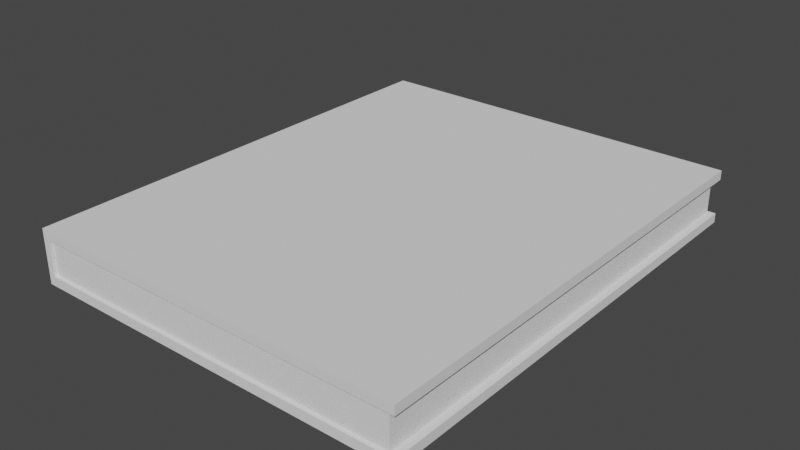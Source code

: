 # Source: Basic_Book.blend  (saved by Blender 3.2.14; exported with 4.5.12 LTS)
import bpy
from mathutils import Matrix  # noqa: F401  (used for matrix-valued properties, if any)

bpy.ops.wm.read_factory_settings(use_empty=True)
scene = bpy.context.scene
scene.name = 'Scene'

# ---- collections
col_collection = bpy.data.collections.new('Collection'); scene.collection.children.link(col_collection)

# ---- world
world_world = bpy.data.worlds.new('World'); scene.world = world_world
world_world.use_nodes = True; world_world.node_tree.nodes.clear()
_N = world_world.node_tree.nodes; _L = world_world.node_tree.links
n0 = _N.new('ShaderNodeOutputWorld'); n0.name = 'World Output'; n0.location = (300, 300)
n1 = _N.new('ShaderNodeBackground'); n1.name = 'Background'; n1.location = (10, 300)
n1.inputs[0].default_value = (0.05088, 0.05088, 0.05088, 1.0)
_L.new(n1.outputs[0], n0.inputs[0])
n0.is_active_output = True
world_world.color = (0.05088, 0.05088, 0.05088)
world_world.use_sun_shadow = False
world_world.sun_shadow_jitter_overblur = 0.0

# ---- meshes
me_cube_001 = bpy.data.meshes.new('Cube.001')
me_cube_001.from_pydata([(-1.0, -1.0, -1.0), (-1.0, -1.0, 1.0), (-1.0, 1.0, -1.0), (-1.0, 1.0, 1.0), (1.0, -1.0, -1.0), (1.0, -1.0, 1.0), (1.0, 1.0, -1.0), (1.0, 1.0, 1.0), (-0.9655, 1.0, -0.6509), (-0.9655, 1.0, 0.6509), (1.0, 1.0, -0.6509), (1.0, 1.0, 0.6509), (1.0, -1.0, -0.6509), (1.0, -1.0, 0.6509), (-0.9655, -1.0, -0.6509), (-0.9655, -1.0, 0.6509)], [], [(0, 1, 3, 2), (6, 2, 3, 7, 11, 9, 8, 10), (11, 7, 5, 13), (12, 4, 6, 10), (13, 5, 1, 0, 4, 12, 14, 15), (2, 6, 4, 0), (7, 3, 1, 5), (14, 8, 9, 15), (12, 10, 8, 14), (9, 11, 13, 15)])
_uv = me_cube_001.uv_layers.new(name='UVMap')
_uv.uv.foreach_set('vector', [0.375, 0.0, 0.625, 0.0, 0.625, 0.25, 0.375, 0.25, 0.375, 0.5, 0.375, 0.25, 0.625, 0.25, 0.625, 0.5, 0.5814, 0.5, 0.5814, 0.2543, 0.4186, 0.2543, 0.4186, 0.5, 0.5814, 0.5, 0.625, 0.5, 0.625, 0.75, 0.5814, 0.75, 0.4186, 0.75, 0.375, 0.75, 0.375, 0.5, 0.4186, 0.5, 0.5814, 0.75, 0.625, 0.75, 0.625, 1.0, 0.375, 1.0, 0.375, 0.75, 0.4186, 0.75, 0.4186, 0.9957, 0.5814, 0.9957, 0.125, 0.5, 0.375, 0.5, 0.375, 0.75, 0.125, 0.75, 0.625, 0.5, 0.875, 0.5, 0.875, 0.75, 0.625, 0.75, 0.375, 2.439e-05, 0.375, 0.25, 0.625, 0.25, 0.625, 2.439e-05, 0.3694, 0.75, 0.3694, 0.5, 0.125, 0.5, 0.125, 0.75, 0.875, 0.5, 0.6306, 0.5, 0.6306, 0.75, 0.875, 0.75])
me_cube_001.materials.append(None)
me_cube_001.update()
me_plane = bpy.data.meshes.new('Plane')
me_plane.from_pydata([(-1.0, -1.0, 0.0), (1.0, -1.0, 0.0), (-1.0, 1.0, 0.0), (1.0, 1.0, 0.0), (-1.0, -1.0, 0.03734), (1.0, -1.0, 0.03734), (-1.0, 1.0, 0.03734), (1.0, 1.0, 0.03734), (-1.0, -1.0, 0.04481), (1.0, -1.0, 0.04481), (-1.0, 1.0, 0.04481), (1.0, 1.0, 0.04481), (-1.0, -1.0, 0.08216), (1.0, -1.0, 0.08216), (-1.0, 1.0, 0.08216), (1.0, 1.0, 0.08216), (-1.0, -1.0, 0.08963), (1.0, -1.0, 0.08963), (-1.0, 1.0, 0.08963), (1.0, 1.0, 0.08963), (-1.0, -1.0, 0.127), (1.0, -1.0, 0.127), (-1.0, 1.0, 0.127), (1.0, 1.0, 0.127), (-1.0, -1.0, 0.1344), (1.0, -1.0, 0.1344), (-1.0, 1.0, 0.1344), (1.0, 1.0, 0.1344), (-1.0, -1.0, 0.1718), (1.0, -1.0, 0.1718), (-1.0, 1.0, 0.1718), (1.0, 1.0, 0.1718), (-1.0, -1.0, 0.1793), (1.0, -1.0, 0.1793), (-1.0, 1.0, 0.1793), (1.0, 1.0, 0.1793), (-1.0, -1.0, 0.2166), (1.0, -1.0, 0.2166), (-1.0, 1.0, 0.2166), (1.0, 1.0, 0.2166), (-1.0, -1.0, 0.2241), (1.0, -1.0, 0.2241), (-1.0, 1.0, 0.2241), (1.0, 1.0, 0.2241), (-1.0, -1.0, 0.2614), (1.0, -1.0, 0.2614), (-1.0, 1.0, 0.2614), (1.0, 1.0, 0.2614), (-1.0, -1.0, 0.2689), (1.0, -1.0, 0.2689), (-1.0, 1.0, 0.2689), (1.0, 1.0, 0.2689), (-1.0, -1.0, 0.3062), (1.0, -1.0, 0.3062), (-1.0, 1.0, 0.3062), (1.0, 1.0, 0.3062), (-1.0, -1.0, 0.3137), (1.0, -1.0, 0.3137), (-1.0, 1.0, 0.3137), (1.0, 1.0, 0.3137), (-1.0, -1.0, 0.351), (1.0, -1.0, 0.351), (-1.0, 1.0, 0.351), (1.0, 1.0, 0.351), (-1.0, -1.0, 0.3585), (1.0, -1.0, 0.3585), (-1.0, 1.0, 0.3585), (1.0, 1.0, 0.3585), (-1.0, -1.0, 0.3958), (1.0, -1.0, 0.3958), (-1.0, 1.0, 0.3958), (1.0, 1.0, 0.3958), (-1.0, -1.0, 0.4033), (1.0, -1.0, 0.4033), (-1.0, 1.0, 0.4033), (1.0, 1.0, 0.4033), (-1.0, -1.0, 0.4407), (1.0, -1.0, 0.4407), (-1.0, 1.0, 0.4407), (1.0, 1.0, 0.4407), (-1.0, -1.0, 0.4481), (1.0, -1.0, 0.4481), (-1.0, 1.0, 0.4481), (1.0, 1.0, 0.4481), (-1.0, -1.0, 0.4855), (1.0, -1.0, 0.4855), (-1.0, 1.0, 0.4855), (1.0, 1.0, 0.4855), (-1.0, -1.0, 0.4929), (1.0, -1.0, 0.4929), (-1.0, 1.0, 0.4929), (1.0, 1.0, 0.4929), (-1.0, -1.0, 0.5303), (1.0, -1.0, 0.5303), (-1.0, 1.0, 0.5303), (1.0, 1.0, 0.5303), (-1.0, -1.0, 0.5378), (1.0, -1.0, 0.5378), (-1.0, 1.0, 0.5378), (1.0, 1.0, 0.5378), (-1.0, -1.0, 0.5751), (1.0, -1.0, 0.5751), (-1.0, 1.0, 0.5751), (1.0, 1.0, 0.5751), (-1.0, -1.0, 0.5826), (1.0, -1.0, 0.5826), (-1.0, 1.0, 0.5826), (1.0, 1.0, 0.5826), (-1.0, -1.0, 0.6199), (1.0, -1.0, 0.6199), (-1.0, 1.0, 0.6199), (1.0, 1.0, 0.6199), (-1.0, -1.0, 0.6274), (1.0, -1.0, 0.6274), (-1.0, 1.0, 0.6274), (1.0, 1.0, 0.6274), (-1.0, -1.0, 0.6647), (1.0, -1.0, 0.6647), (-1.0, 1.0, 0.6647), (1.0, 1.0, 0.6647), (-1.0, -1.0, 0.6722), (1.0, -1.0, 0.6722), (-1.0, 1.0, 0.6722), (1.0, 1.0, 0.6722), (-1.0, -1.0, 0.7095), (1.0, -1.0, 0.7095), (-1.0, 1.0, 0.7095), (1.0, 1.0, 0.7095), (-1.0, -1.0, 0.717), (1.0, -1.0, 0.717), (-1.0, 1.0, 0.717), (1.0, 1.0, 0.717), (-1.0, -1.0, 0.7544), (1.0, -1.0, 0.7544), (-1.0, 1.0, 0.7544), (1.0, 1.0, 0.7544)], [], [(0, 2, 3, 1), (4, 5, 7, 6), (1, 3, 7, 5), (2, 0, 4, 6), (3, 2, 6, 7), (0, 1, 5, 4), (8, 10, 11, 9), (12, 13, 15, 14), (9, 11, 15, 13), (10, 8, 12, 14), (11, 10, 14, 15), (8, 9, 13, 12), (16, 18, 19, 17), (20, 21, 23, 22), (17, 19, 23, 21), (18, 16, 20, 22), (19, 18, 22, 23), (16, 17, 21, 20), (24, 26, 27, 25), (28, 29, 31, 30), (25, 27, 31, 29), (26, 24, 28, 30), (27, 26, 30, 31), (24, 25, 29, 28), (32, 34, 35, 33), (36, 37, 39, 38), (33, 35, 39, 37), (34, 32, 36, 38), (35, 34, 38, 39), (32, 33, 37, 36), (40, 42, 43, 41), (44, 45, 47, 46), (41, 43, 47, 45), (42, 40, 44, 46), (43, 42, 46, 47), (40, 41, 45, 44), (48, 50, 51, 49), (52, 53, 55, 54), (49, 51, 55, 53), (50, 48, 52, 54), (51, 50, 54, 55), (48, 49, 53, 52), (56, 58, 59, 57), (60, 61, 63, 62), (57, 59, 63, 61), (58, 56, 60, 62), (59, 58, 62, 63), (56, 57, 61, 60), (64, 66, 67, 65), (68, 69, 71, 70), (65, 67, 71, 69), (66, 64, 68, 70), (67, 66, 70, 71), (64, 65, 69, 68), (72, 74, 75, 73), (76, 77, 79, 78), (73, 75, 79, 77), (74, 72, 76, 78), (75, 74, 78, 79), (72, 73, 77, 76), (80, 82, 83, 81), (84, 85, 87, 86), (81, 83, 87, 85), (82, 80, 84, 86), (83, 82, 86, 87), (80, 81, 85, 84), (88, 90, 91, 89), (92, 93, 95, 94), (89, 91, 95, 93), (90, 88, 92, 94), (91, 90, 94, 95), (88, 89, 93, 92), (96, 98, 99, 97), (100, 101, 103, 102), (97, 99, 103, 101), (98, 96, 100, 102), (99, 98, 102, 103), (96, 97, 101, 100), (104, 106, 107, 105), (108, 109, 111, 110), (105, 107, 111, 109), (106, 104, 108, 110), (107, 106, 110, 111), (104, 105, 109, 108), (112, 114, 115, 113), (116, 117, 119, 118), (113, 115, 119, 117), (114, 112, 116, 118), (115, 114, 118, 119), (112, 113, 117, 116), (120, 122, 123, 121), (124, 125, 127, 126), (121, 123, 127, 125), (122, 120, 124, 126), (123, 122, 126, 127), (120, 121, 125, 124), (128, 130, 131, 129), (132, 133, 135, 134), (129, 131, 135, 133), (130, 128, 132, 134), (131, 130, 134, 135), (128, 129, 133, 132)])
_uv = me_plane.uv_layers.new(name='UVMap')
_uv.uv.foreach_set('vector', [0.0, 0.0, 0.0, 1.0, 1.0, 1.0, 1.0, 0.0, 0.0, 0.0, 1.0, 0.0, 1.0, 1.0, 0.0, 1.0, 1.0, 0.0, 1.0, 1.0, 1.0, 1.0, 1.0, 0.0, 0.0, 1.0, 0.0, 0.0, 0.0, 0.0, 0.0, 1.0, 1.0, 1.0, 0.0, 1.0, 0.0, 1.0, 1.0, 1.0, 0.0, 0.0, 1.0, 0.0, 1.0, 0.0, 0.0, 0.0, 0.0, 0.0, 0.0, 1.0, 1.0, 1.0, 1.0, 0.0, 0.0, 0.0, 1.0, 0.0, 1.0, 1.0, 0.0, 1.0, 1.0, 0.0, 1.0, 1.0, 1.0, 1.0, 1.0, 0.0, 0.0, 1.0, 0.0, 0.0, 0.0, 0.0, 0.0, 1.0, 1.0, 1.0, 0.0, 1.0, 0.0, 1.0, 1.0, 1.0, 0.0, 0.0, 1.0, 0.0, 1.0, 0.0, 0.0, 0.0, 0.0, 0.0, 0.0, 1.0, 1.0, 1.0, 1.0, 0.0, 0.0, 0.0, 1.0, 0.0, 1.0, 1.0, 0.0, 1.0, 1.0, 0.0, 1.0, 1.0, 1.0, 1.0, 1.0, 0.0, 0.0, 1.0, 0.0, 0.0, 0.0, 0.0, 0.0, 1.0, 1.0, 1.0, 0.0, 1.0, 0.0, 1.0, 1.0, 1.0, 0.0, 0.0, 1.0, 0.0, 1.0, 0.0, 0.0, 0.0, 0.0, 0.0, 0.0, 1.0, 1.0, 1.0, 1.0, 0.0, 0.0, 0.0, 1.0, 0.0, 1.0, 1.0, 0.0, 1.0, 1.0, 0.0, 1.0, 1.0, 1.0, 1.0, 1.0, 0.0, 0.0, 1.0, 0.0, 0.0, 0.0, 0.0, 0.0, 1.0, 1.0, 1.0, 0.0, 1.0, 0.0, 1.0, 1.0, 1.0, 0.0, 0.0, 1.0, 0.0, 1.0, 0.0, 0.0, 0.0, 0.0, 0.0, 0.0, 1.0, 1.0, 1.0, 1.0, 0.0, 0.0, 0.0, 1.0, 0.0, 1.0, 1.0, 0.0, 1.0, 1.0, 0.0, 1.0, 1.0, 1.0, 1.0, 1.0, 0.0, 0.0, 1.0, 0.0, 0.0, 0.0, 0.0, 0.0, 1.0, 1.0, 1.0, 0.0, 1.0, 0.0, 1.0, 1.0, 1.0, 0.0, 0.0, 1.0, 0.0, 1.0, 0.0, 0.0, 0.0, 0.0, 0.0, 0.0, 1.0, 1.0, 1.0, 1.0, 0.0, 0.0, 0.0, 1.0, 0.0, 1.0, 1.0, 0.0, 1.0, 1.0, 0.0, 1.0, 1.0, 1.0, 1.0, 1.0, 0.0, 0.0, 1.0, 0.0, 0.0, 0.0, 0.0, 0.0, 1.0, 1.0, 1.0, 0.0, 1.0, 0.0, 1.0, 1.0, 1.0, 0.0, 0.0, 1.0, 0.0, 1.0, 0.0, 0.0, 0.0, 0.0, 0.0, 0.0, 1.0, 1.0, 1.0, 1.0, 0.0, 0.0, 0.0, 1.0, 0.0, 1.0, 1.0, 0.0, 1.0, 1.0, 0.0, 1.0, 1.0, 1.0, 1.0, 1.0, 0.0, 0.0, 1.0, 0.0, 0.0, 0.0, 0.0, 0.0, 1.0, 1.0, 1.0, 0.0, 1.0, 0.0, 1.0, 1.0, 1.0, 0.0, 0.0, 1.0, 0.0, 1.0, 0.0, 0.0, 0.0, 0.0, 0.0, 0.0, 1.0, 1.0, 1.0, 1.0, 0.0, 0.0, 0.0, 1.0, 0.0, 1.0, 1.0, 0.0, 1.0, 1.0, 0.0, 1.0, 1.0, 1.0, 1.0, 1.0, 0.0, 0.0, 1.0, 0.0, 0.0, 0.0, 0.0, 0.0, 1.0, 1.0, 1.0, 0.0, 1.0, 0.0, 1.0, 1.0, 1.0, 0.0, 0.0, 1.0, 0.0, 1.0, 0.0, 0.0, 0.0, 0.0, 0.0, 0.0, 1.0, 1.0, 1.0, 1.0, 0.0, 0.0, 0.0, 1.0, 0.0, 1.0, 1.0, 0.0, 1.0, 1.0, 0.0, 1.0, 1.0, 1.0, 1.0, 1.0, 0.0, 0.0, 1.0, 0.0, 0.0, 0.0, 0.0, 0.0, 1.0, 1.0, 1.0, 0.0, 1.0, 0.0, 1.0, 1.0, 1.0, 0.0, 0.0, 1.0, 0.0, 1.0, 0.0, 0.0, 0.0, 0.0, 0.0, 0.0, 1.0, 1.0, 1.0, 1.0, 0.0, 0.0, 0.0, 1.0, 0.0, 1.0, 1.0, 0.0, 1.0, 1.0, 0.0, 1.0, 1.0, 1.0, 1.0, 1.0, 0.0, 0.0, 1.0, 0.0, 0.0, 0.0, 0.0, 0.0, 1.0, 1.0, 1.0, 0.0, 1.0, 0.0, 1.0, 1.0, 1.0, 0.0, 0.0, 1.0, 0.0, 1.0, 0.0, 0.0, 0.0, 0.0, 0.0, 0.0, 1.0, 1.0, 1.0, 1.0, 0.0, 0.0, 0.0, 1.0, 0.0, 1.0, 1.0, 0.0, 1.0, 1.0, 0.0, 1.0, 1.0, 1.0, 1.0, 1.0, 0.0, 0.0, 1.0, 0.0, 0.0, 0.0, 0.0, 0.0, 1.0, 1.0, 1.0, 0.0, 1.0, 0.0, 1.0, 1.0, 1.0, 0.0, 0.0, 1.0, 0.0, 1.0, 0.0, 0.0, 0.0, 0.0, 0.0, 0.0, 1.0, 1.0, 1.0, 1.0, 0.0, 0.0, 0.0, 1.0, 0.0, 1.0, 1.0, 0.0, 1.0, 1.0, 0.0, 1.0, 1.0, 1.0, 1.0, 1.0, 0.0, 0.0, 1.0, 0.0, 0.0, 0.0, 0.0, 0.0, 1.0, 1.0, 1.0, 0.0, 1.0, 0.0, 1.0, 1.0, 1.0, 0.0, 0.0, 1.0, 0.0, 1.0, 0.0, 0.0, 0.0, 0.0, 0.0, 0.0, 1.0, 1.0, 1.0, 1.0, 0.0, 0.0, 0.0, 1.0, 0.0, 1.0, 1.0, 0.0, 1.0, 1.0, 0.0, 1.0, 1.0, 1.0, 1.0, 1.0, 0.0, 0.0, 1.0, 0.0, 0.0, 0.0, 0.0, 0.0, 1.0, 1.0, 1.0, 0.0, 1.0, 0.0, 1.0, 1.0, 1.0, 0.0, 0.0, 1.0, 0.0, 1.0, 0.0, 0.0, 0.0, 0.0, 0.0, 0.0, 1.0, 1.0, 1.0, 1.0, 0.0, 0.0, 0.0, 1.0, 0.0, 1.0, 1.0, 0.0, 1.0, 1.0, 0.0, 1.0, 1.0, 1.0, 1.0, 1.0, 0.0, 0.0, 1.0, 0.0, 0.0, 0.0, 0.0, 0.0, 1.0, 1.0, 1.0, 0.0, 1.0, 0.0, 1.0, 1.0, 1.0, 0.0, 0.0, 1.0, 0.0, 1.0, 0.0, 0.0, 0.0, 0.0, 0.0, 0.0, 1.0, 1.0, 1.0, 1.0, 0.0, 0.0, 0.0, 1.0, 0.0, 1.0, 1.0, 0.0, 1.0, 1.0, 0.0, 1.0, 1.0, 1.0, 1.0, 1.0, 0.0, 0.0, 1.0, 0.0, 0.0, 0.0, 0.0, 0.0, 1.0, 1.0, 1.0, 0.0, 1.0, 0.0, 1.0, 1.0, 1.0, 0.0, 0.0, 1.0, 0.0, 1.0, 0.0, 0.0, 0.0, 0.0, 0.0, 0.0, 1.0, 1.0, 1.0, 1.0, 0.0, 0.0, 0.0, 1.0, 0.0, 1.0, 1.0, 0.0, 1.0, 1.0, 0.0, 1.0, 1.0, 1.0, 1.0, 1.0, 0.0, 0.0, 1.0, 0.0, 0.0, 0.0, 0.0, 0.0, 1.0, 1.0, 1.0, 0.0, 1.0, 0.0, 1.0, 1.0, 1.0, 0.0, 0.0, 1.0, 0.0, 1.0, 0.0, 0.0, 0.0, 0.0, 0.0, 0.0, 1.0, 1.0, 1.0, 1.0, 0.0, 0.0, 0.0, 1.0, 0.0, 1.0, 1.0, 0.0, 1.0, 1.0, 0.0, 1.0, 1.0, 1.0, 1.0, 1.0, 0.0, 0.0, 1.0, 0.0, 0.0, 0.0, 0.0, 0.0, 1.0, 1.0, 1.0, 0.0, 1.0, 0.0, 1.0, 1.0, 1.0, 0.0, 0.0, 1.0, 0.0, 1.0, 0.0, 0.0, 0.0])
me_plane.update()

# ---- objects
ob_cube = bpy.data.objects.new('Cube', me_cube_001)
ob_plane = bpy.data.objects.new('Plane', me_plane)

# ---- transforms, parenting, visibility, modifiers, constraints
ob_cube.location = (0.0, 0.0, 0.0)
ob_cube.scale = (4.106, 5.043, 0.5744)
ob_plane.location = (-0.007777, 0.0, -0.374)
ob_plane.scale = (3.963, 4.975, 1.0)

# ---- collection membership
col_collection.objects.link(ob_cube)
col_collection.objects.link(ob_plane)

# ---- scene / render settings (as saved in the file)
scene.frame_start = 1; scene.frame_end = 250; scene.frame_set(1)
scene.render.engine = 'BLENDER_EEVEE_NEXT'
scene.cycles.sampling_pattern = 'TABULATED_SOBOL'
scene.cycles.use_light_tree = False
scene.view_settings.view_transform = 'Filmic'
bpy.context.view_layer.update()

# ---- added for rendering (the .blend has no active camera and no usable light): camera, sun
cam_auto = bpy.data.cameras.new('AutoCamera')
cam_auto.lens = 50.0
cam_auto.sensor_width = 36.0
cam_auto.clip_end = 1000.0
ob_auto_camera = bpy.data.objects.new('AutoCamera', cam_auto)
scene.collection.objects.link(ob_auto_camera)
ob_auto_camera.location = (12.0808, -14.4969, 9.6646)
ob_auto_camera.rotation_euler = (1.09748, -7.21219e-08, 0.694738)
scene.camera = ob_auto_camera
light_auto_sun = bpy.data.lights.new('AutoSun', 'SUN')
light_auto_sun.energy = 3.0
light_auto_sun.angle = 0.0523599
ob_auto_sun = bpy.data.objects.new('AutoSun', light_auto_sun)
scene.collection.objects.link(ob_auto_sun)
ob_auto_sun.rotation_euler = (0.872665, 0.174533, 0.523599)
bpy.context.view_layer.update()

